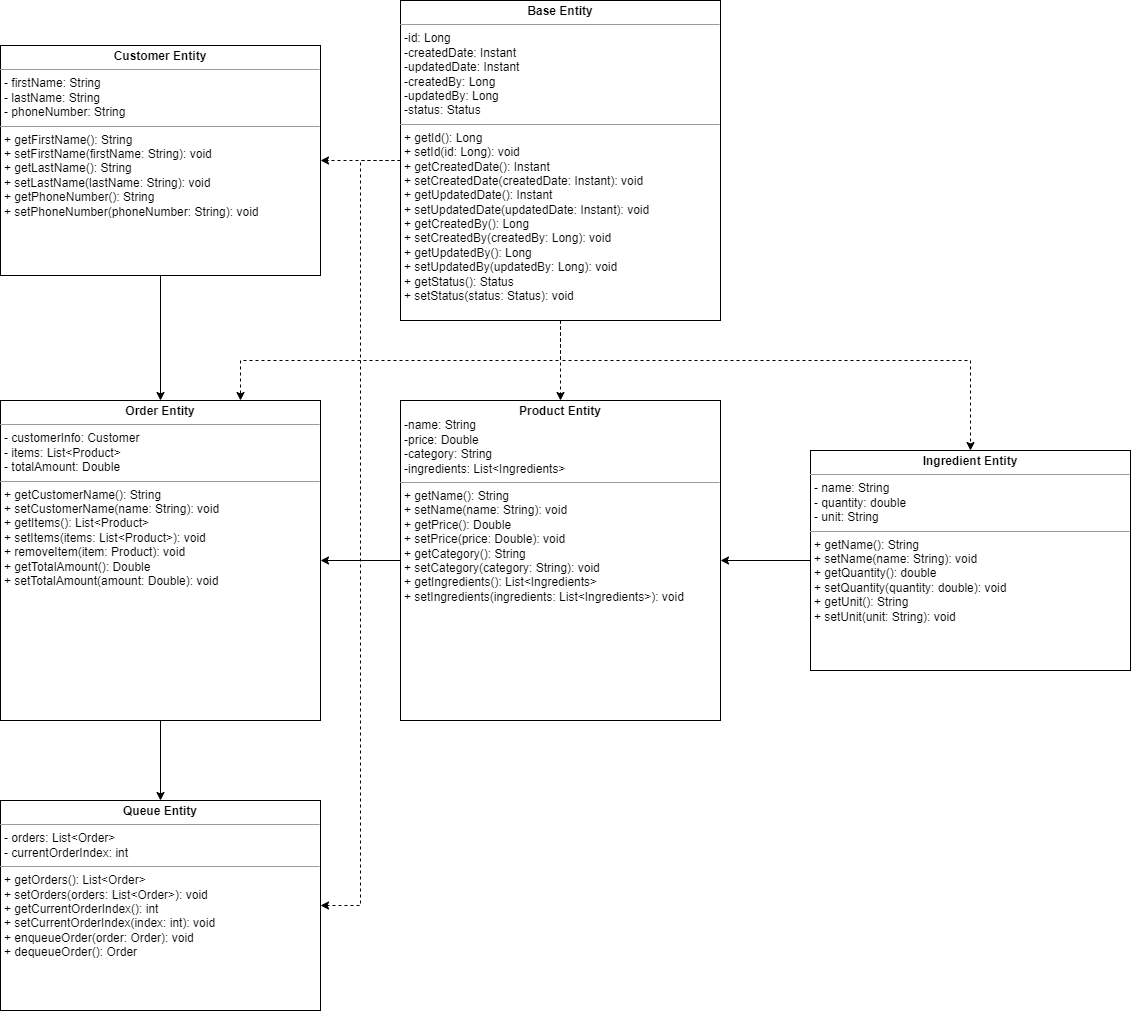

The diagram above was exported from draw.io. Its source (the exported page's mxGraphModel, read from the mxfile embedded in the PNG):
<mxGraphModel dx="1468" dy="331" grid="1" gridSize="10" guides="1" tooltips="1" connect="1" arrows="1" fold="1" page="1" pageScale="1" pageWidth="850" pageHeight="1100" math="0" shadow="0">
  <root>
    <mxCell id="0" />
    <mxCell id="1" parent="0" />
    <mxCell id="0hNiD2NkgHVGmL4whCjh-2" style="edgeStyle=orthogonalEdgeStyle;rounded=0;orthogonalLoop=1;jettySize=auto;html=1;exitX=0.5;exitY=1;exitDx=0;exitDy=0;entryX=0.5;entryY=0;entryDx=0;entryDy=0;dashed=1;" parent="1" source="XKTI01Gkrf2L1s7Nl_TS-2" target="0hNiD2NkgHVGmL4whCjh-1" edge="1">
      <mxGeometry relative="1" as="geometry" />
    </mxCell>
    <mxCell id="D0ru6t_E1ZZsDi5OTbkP-2" style="edgeStyle=orthogonalEdgeStyle;rounded=0;orthogonalLoop=1;jettySize=auto;html=1;exitX=0.5;exitY=1;exitDx=0;exitDy=0;entryX=0.75;entryY=0;entryDx=0;entryDy=0;dashed=1;" parent="1" source="XKTI01Gkrf2L1s7Nl_TS-2" target="aqtdbl_3STjzuIltGIuh-1" edge="1">
      <mxGeometry relative="1" as="geometry" />
    </mxCell>
    <mxCell id="D0ru6t_E1ZZsDi5OTbkP-5" style="edgeStyle=orthogonalEdgeStyle;rounded=0;orthogonalLoop=1;jettySize=auto;html=1;exitX=0;exitY=0.5;exitDx=0;exitDy=0;entryX=1;entryY=0.5;entryDx=0;entryDy=0;dashed=1;" parent="1" source="XKTI01Gkrf2L1s7Nl_TS-2" target="D0ru6t_E1ZZsDi5OTbkP-1" edge="1">
      <mxGeometry relative="1" as="geometry" />
    </mxCell>
    <mxCell id="UDGJ6RNUDXrIK4RoicUz-2" style="edgeStyle=orthogonalEdgeStyle;rounded=0;orthogonalLoop=1;jettySize=auto;html=1;exitX=0.5;exitY=1;exitDx=0;exitDy=0;entryX=0.5;entryY=0;entryDx=0;entryDy=0;dashed=1;" parent="1" source="XKTI01Gkrf2L1s7Nl_TS-2" target="UDGJ6RNUDXrIK4RoicUz-1" edge="1">
      <mxGeometry relative="1" as="geometry">
        <Array as="points">
          <mxPoint x="200" y="400" />
          <mxPoint x="610" y="400" />
        </Array>
      </mxGeometry>
    </mxCell>
    <mxCell id="TIXEMrMovmzkD05AbJPB-3" style="edgeStyle=orthogonalEdgeStyle;rounded=0;orthogonalLoop=1;jettySize=auto;html=1;exitX=0;exitY=0.5;exitDx=0;exitDy=0;entryX=1;entryY=0.5;entryDx=0;entryDy=0;dashed=1;" parent="1" source="XKTI01Gkrf2L1s7Nl_TS-2" target="TIXEMrMovmzkD05AbJPB-1" edge="1">
      <mxGeometry relative="1" as="geometry" />
    </mxCell>
    <mxCell id="XKTI01Gkrf2L1s7Nl_TS-2" value="&lt;p style=&quot;margin:0px;margin-top:4px;text-align:center;&quot;&gt;&lt;b&gt;Base Entity&lt;/b&gt;&lt;/p&gt;&lt;hr size=&quot;1&quot;&gt;&lt;p style=&quot;margin:0px;margin-left:4px;&quot;&gt;-id: Long&lt;/p&gt;&lt;p style=&quot;margin:0px;margin-left:4px;&quot;&gt;-createdDate: Instant&lt;/p&gt;&lt;p style=&quot;margin:0px;margin-left:4px;&quot;&gt;-updatedDate: Instant&lt;/p&gt;&lt;p style=&quot;margin:0px;margin-left:4px;&quot;&gt;-createdBy: Long&lt;/p&gt;&lt;p style=&quot;margin:0px;margin-left:4px;&quot;&gt;-updatedBy: Long&lt;/p&gt;&lt;p style=&quot;margin:0px;margin-left:4px;&quot;&gt;-status: Status&lt;/p&gt;&lt;hr size=&quot;1&quot;&gt;&lt;p style=&quot;margin:0px;margin-left:4px;&quot;&gt;+ getId(): Long&lt;/p&gt;&lt;p style=&quot;margin:0px;margin-left:4px;&quot;&gt;+ setId(id: Long): void&lt;br&gt;+ getCreatedDate(): Instant&lt;br&gt;+ setCreatedDate(createdDate: Instant): void&lt;br&gt;+ getUpdatedDate(): Instant&lt;br&gt;+ setUpdatedDate(updatedDate: Instant): void&lt;br&gt;+ getCreatedBy(): Long&lt;br&gt;+ setCreatedBy(createdBy: Long): void&lt;br&gt;+ getUpdatedBy(): Long&lt;br&gt;+ setUpdatedBy(updatedBy: Long): void&lt;br&gt;+ getStatus(): Status&lt;br&gt;+ setStatus(status: Status): void&lt;br&gt;&lt;/p&gt;" style="verticalAlign=top;align=left;overflow=fill;html=1;whiteSpace=wrap;" parent="1" vertex="1">
      <mxGeometry x="40" y="40" width="320" height="320" as="geometry" />
    </mxCell>
    <mxCell id="aqtdbl_3STjzuIltGIuh-2" style="edgeStyle=orthogonalEdgeStyle;rounded=0;orthogonalLoop=1;jettySize=auto;html=1;exitX=0;exitY=0.5;exitDx=0;exitDy=0;entryX=1;entryY=0.5;entryDx=0;entryDy=0;" parent="1" source="0hNiD2NkgHVGmL4whCjh-1" target="aqtdbl_3STjzuIltGIuh-1" edge="1">
      <mxGeometry relative="1" as="geometry" />
    </mxCell>
    <mxCell id="0hNiD2NkgHVGmL4whCjh-1" value="&lt;p style=&quot;margin:0px;margin-top:4px;text-align:center;&quot;&gt;&lt;b&gt;Product Entity&lt;/b&gt;&lt;/p&gt;&lt;p style=&quot;margin:0px;margin-left:4px;&quot;&gt;-name: String&lt;/p&gt;&lt;p style=&quot;margin:0px;margin-left:4px;&quot;&gt;&lt;span style=&quot;background-color: initial;&quot;&gt;-price: Double&lt;/span&gt;&lt;br&gt;&lt;/p&gt;&lt;p style=&quot;margin:0px;margin-left:4px;&quot;&gt;-category: String&lt;/p&gt;&lt;p style=&quot;margin:0px;margin-left:4px;&quot;&gt;-ingredients: List&amp;lt;Ingredients&amp;gt;&lt;/p&gt;&lt;hr size=&quot;1&quot;&gt;&lt;p style=&quot;margin:0px;margin-left:4px;&quot;&gt;&lt;span style=&quot;background-color: initial;&quot;&gt;+ getName(): String&lt;/span&gt;&lt;br&gt;&lt;/p&gt;&lt;p style=&quot;margin:0px;margin-left:4px;&quot;&gt;+ setName(name: String): void&lt;br&gt;+ getPrice(): Double&lt;br&gt;+ setPrice(price: Double): void&lt;br&gt;+ getCategory(): String&lt;br&gt;+ setCategory(category: String): void&lt;br&gt;+ getIngredients(): List&amp;lt;Ingredients&amp;gt;&lt;br&gt;+ setIngredients(ingredients: List&amp;lt;Ingredients&amp;gt;): void&lt;br&gt;&lt;/p&gt;" style="verticalAlign=top;align=left;overflow=fill;html=1;whiteSpace=wrap;" parent="1" vertex="1">
      <mxGeometry x="40" y="440" width="320" height="320" as="geometry" />
    </mxCell>
    <mxCell id="TIXEMrMovmzkD05AbJPB-2" style="edgeStyle=orthogonalEdgeStyle;rounded=0;orthogonalLoop=1;jettySize=auto;html=1;exitX=0.5;exitY=1;exitDx=0;exitDy=0;entryX=0.5;entryY=0;entryDx=0;entryDy=0;" parent="1" source="aqtdbl_3STjzuIltGIuh-1" target="TIXEMrMovmzkD05AbJPB-1" edge="1">
      <mxGeometry relative="1" as="geometry" />
    </mxCell>
    <mxCell id="aqtdbl_3STjzuIltGIuh-1" value="&lt;p style=&quot;margin:0px;margin-top:4px;text-align:center;&quot;&gt;&lt;b&gt;Order Entity&lt;/b&gt;&lt;/p&gt;&lt;hr size=&quot;1&quot;&gt;&lt;p style=&quot;margin:0px;margin-left:4px;&quot;&gt;&lt;span style=&quot;background-color: initial;&quot;&gt;- customerInfo: Customer&lt;/span&gt;&lt;br&gt;&lt;/p&gt;&lt;p style=&quot;margin:0px;margin-left:4px;&quot;&gt;- items: List&amp;lt;Product&amp;gt;&amp;nbsp;&lt;/p&gt;&lt;p style=&quot;margin:0px;margin-left:4px;&quot;&gt;- totalAmount: Double&amp;nbsp;&lt;/p&gt;&lt;hr size=&quot;1&quot;&gt;&lt;p style=&quot;margin:0px;margin-left:4px;&quot;&gt;&lt;span style=&quot;background-color: initial;&quot;&gt;+ getCustomerName(): String&lt;/span&gt;&lt;br&gt;&lt;/p&gt;&lt;p style=&quot;margin:0px;margin-left:4px;&quot;&gt;+ setCustomerName(name: String): void&lt;/p&gt;&lt;p style=&quot;margin:0px;margin-left:4px;&quot;&gt;+ getItems(): List&amp;lt;Product&amp;gt;&lt;/p&gt;&lt;p style=&quot;margin:0px;margin-left:4px;&quot;&gt;+ setItems(items: List&amp;lt;Product&amp;gt;): void&lt;/p&gt;&lt;p style=&quot;margin:0px;margin-left:4px;&quot;&gt;+ removeItem(item: Product): void&lt;/p&gt;&lt;p style=&quot;margin:0px;margin-left:4px;&quot;&gt;+ getTotalAmount(): Double&lt;/p&gt;&lt;p style=&quot;margin:0px;margin-left:4px;&quot;&gt;+ setTotalAmount(amount: Double): void&lt;/p&gt;&lt;p style=&quot;margin:0px;margin-left:4px;&quot;&gt;&lt;br&gt;&lt;/p&gt;" style="verticalAlign=top;align=left;overflow=fill;html=1;whiteSpace=wrap;" parent="1" vertex="1">
      <mxGeometry x="-360" y="440" width="320" height="320" as="geometry" />
    </mxCell>
    <mxCell id="D0ru6t_E1ZZsDi5OTbkP-3" style="edgeStyle=orthogonalEdgeStyle;rounded=0;orthogonalLoop=1;jettySize=auto;html=1;exitX=0.5;exitY=1;exitDx=0;exitDy=0;entryX=0.5;entryY=0;entryDx=0;entryDy=0;" parent="1" source="D0ru6t_E1ZZsDi5OTbkP-1" target="aqtdbl_3STjzuIltGIuh-1" edge="1">
      <mxGeometry relative="1" as="geometry" />
    </mxCell>
    <mxCell id="D0ru6t_E1ZZsDi5OTbkP-1" value="&lt;p style=&quot;margin:0px;margin-top:4px;text-align:center;&quot;&gt;&lt;b&gt;Customer Entity&lt;/b&gt;&lt;/p&gt;&lt;hr size=&quot;1&quot;&gt;&lt;p style=&quot;margin:0px;margin-left:4px;&quot;&gt;&lt;span style=&quot;background-color: initial;&quot;&gt;- firstName: String&lt;/span&gt;&lt;br&gt;&lt;/p&gt;&lt;p style=&quot;margin:0px;margin-left:4px;&quot;&gt;- lastName: String&lt;/p&gt;&lt;p style=&quot;margin:0px;margin-left:4px;&quot;&gt;- phoneNumber: String&lt;/p&gt;&lt;hr size=&quot;1&quot;&gt;&lt;p style=&quot;margin:0px;margin-left:4px;&quot;&gt;&lt;span style=&quot;background-color: initial;&quot;&gt;+ getFirstName(): String&lt;/span&gt;&lt;br&gt;&lt;/p&gt;&lt;p style=&quot;margin:0px;margin-left:4px;&quot;&gt;+ setFirstName(firstName: String): void&lt;/p&gt;&lt;p style=&quot;margin:0px;margin-left:4px;&quot;&gt;+ getLastName(): String&lt;/p&gt;&lt;p style=&quot;margin:0px;margin-left:4px;&quot;&gt;+ setLastName(lastName: String): void&lt;/p&gt;&lt;p style=&quot;margin:0px;margin-left:4px;&quot;&gt;+ getPhoneNumber(): String&lt;/p&gt;&lt;p style=&quot;margin:0px;margin-left:4px;&quot;&gt;+ setPhoneNumber(phoneNumber: String): void&lt;/p&gt;&lt;p style=&quot;margin: 0px 0px 0px 4px;&quot;&gt;&lt;br&gt;&lt;/p&gt;" style="verticalAlign=top;align=left;overflow=fill;html=1;whiteSpace=wrap;" parent="1" vertex="1">
      <mxGeometry x="-360" y="85" width="320" height="230" as="geometry" />
    </mxCell>
    <mxCell id="UDGJ6RNUDXrIK4RoicUz-4" style="edgeStyle=orthogonalEdgeStyle;rounded=0;orthogonalLoop=1;jettySize=auto;html=1;exitX=0;exitY=0.5;exitDx=0;exitDy=0;entryX=1;entryY=0.5;entryDx=0;entryDy=0;" parent="1" source="UDGJ6RNUDXrIK4RoicUz-1" target="0hNiD2NkgHVGmL4whCjh-1" edge="1">
      <mxGeometry relative="1" as="geometry" />
    </mxCell>
    <mxCell id="UDGJ6RNUDXrIK4RoicUz-1" value="&lt;p style=&quot;margin:0px;margin-top:4px;text-align:center;&quot;&gt;&lt;b&gt;Ingredient Entity&lt;/b&gt;&lt;/p&gt;&lt;hr size=&quot;1&quot;&gt;&lt;p style=&quot;margin:0px;margin-left:4px;&quot;&gt;&lt;span style=&quot;background-color: initial;&quot;&gt;- name: String&lt;/span&gt;&lt;br&gt;&lt;/p&gt;&lt;p style=&quot;margin:0px;margin-left:4px;&quot;&gt;- quantity: double&lt;/p&gt;&lt;p style=&quot;margin:0px;margin-left:4px;&quot;&gt;- unit: String     &lt;br&gt;&lt;/p&gt;&lt;hr size=&quot;1&quot;&gt;&lt;p style=&quot;margin:0px;margin-left:4px;&quot;&gt;&lt;span style=&quot;background-color: initial;&quot;&gt;+ getName(): String&lt;/span&gt;&lt;br&gt;&lt;/p&gt;&lt;p style=&quot;margin:0px;margin-left:4px;&quot;&gt;+ setName(name: String): void&lt;/p&gt;&lt;p style=&quot;margin:0px;margin-left:4px;&quot;&gt;+ getQuantity(): double&lt;/p&gt;&lt;p style=&quot;margin:0px;margin-left:4px;&quot;&gt;+ setQuantity(quantity: double): void&lt;/p&gt;&lt;p style=&quot;margin:0px;margin-left:4px;&quot;&gt;+ getUnit(): String&lt;/p&gt;&lt;p style=&quot;margin:0px;margin-left:4px;&quot;&gt;+ setUnit(unit: String): void &lt;br&gt;&lt;/p&gt;" style="verticalAlign=top;align=left;overflow=fill;html=1;whiteSpace=wrap;" parent="1" vertex="1">
      <mxGeometry x="450" y="490" width="320" height="220" as="geometry" />
    </mxCell>
    <mxCell id="TIXEMrMovmzkD05AbJPB-1" value="&lt;p style=&quot;margin:0px;margin-top:4px;text-align:center;&quot;&gt;&lt;b&gt;Queue Entity&lt;/b&gt;&lt;/p&gt;&lt;hr size=&quot;1&quot;&gt;&lt;p style=&quot;margin:0px;margin-left:4px;&quot;&gt;&lt;span style=&quot;background-color: initial;&quot;&gt;- orders: List&amp;lt;Order&amp;gt;&lt;/span&gt;&lt;br&gt;&lt;/p&gt;&lt;p style=&quot;margin:0px;margin-left:4px;&quot;&gt;- currentOrderIndex: int  &lt;br&gt;&lt;/p&gt;&lt;hr size=&quot;1&quot;&gt;&lt;p style=&quot;margin:0px;margin-left:4px;&quot;&gt;&lt;span style=&quot;background-color: initial;&quot;&gt;+ getOrders(): List&amp;lt;Order&amp;gt;&lt;/span&gt;&lt;br&gt;&lt;/p&gt;&lt;p style=&quot;margin:0px;margin-left:4px;&quot;&gt;+ setOrders(orders: List&amp;lt;Order&amp;gt;): void&lt;/p&gt;&lt;p style=&quot;margin:0px;margin-left:4px;&quot;&gt;+ getCurrentOrderIndex(): int&lt;/p&gt;&lt;p style=&quot;margin:0px;margin-left:4px;&quot;&gt;+ setCurrentOrderIndex(index: int): void&lt;/p&gt;&lt;p style=&quot;margin:0px;margin-left:4px;&quot;&gt;+ enqueueOrder(order: Order): void&lt;/p&gt;&lt;p style=&quot;margin:0px;margin-left:4px;&quot;&gt;+ dequeueOrder(): Order    &lt;br&gt;&lt;/p&gt;" style="verticalAlign=top;align=left;overflow=fill;html=1;whiteSpace=wrap;" parent="1" vertex="1">
      <mxGeometry x="-360" y="840" width="320" height="210" as="geometry" />
    </mxCell>
  </root>
</mxGraphModel>